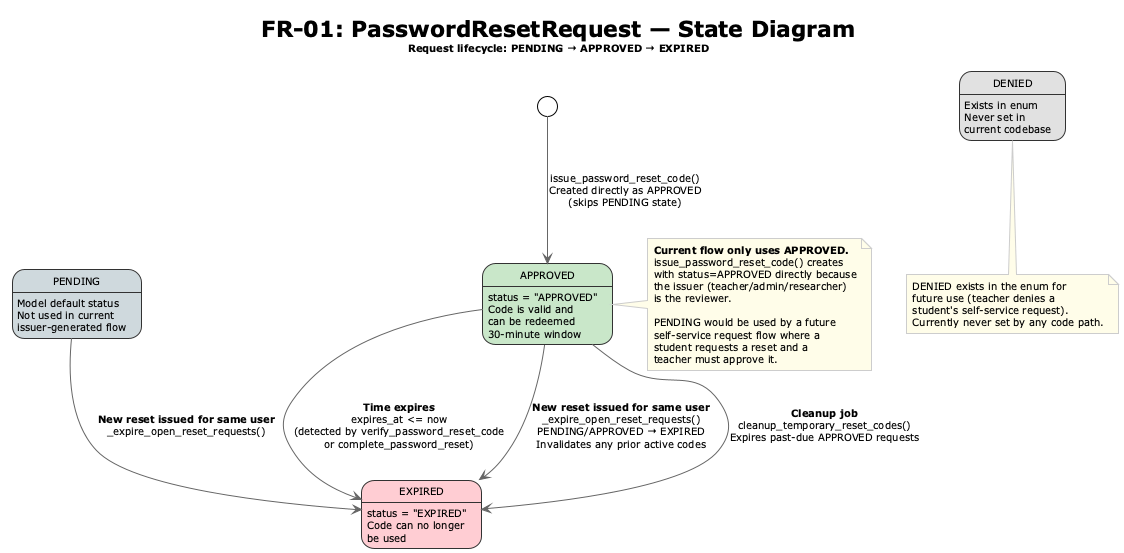

The diagram above was rendered by PlantUML. Its source (embedded in the PNG):
@startuml
!theme plain
skinparam stateBorderColor #333
skinparam stateBackgroundColor #FAFAFA
skinparam stateFontSize 12
skinparam arrowColor #666
skinparam defaultFontSize 10
skinparam noteBackgroundColor #FEFCE8
skinparam noteBorderColor #CCC

title **FR-01: PasswordResetRequest — State Diagram**\n<size:10>Request lifecycle: PENDING → APPROVED → EXPIRED</size>

state "PENDING" as pending #CFD8DC {
  pending : Model default status
  pending : Not used in current
  pending :  issuer-generated flow
}

state "APPROVED" as approved #C8E6C9 {
  approved : status = "APPROVED"
  approved : Code is valid and
  approved :  can be redeemed
  approved : 30-minute window
}

state "EXPIRED" as expired #FFCDD2 {
  expired : status = "EXPIRED"
  expired : Code can no longer
  expired :  be used
}

state "DENIED" as denied #E0E0E0 {
  denied : Exists in enum
  denied : Never set in
  denied :  current codebase
}

[*] --> approved : issue_password_reset_code()\nCreated directly as APPROVED\n(skips PENDING state)

approved --> expired : **Time expires**\nexpires_at <= now\n(detected by verify_password_reset_code\nor complete_password_reset)

approved --> expired : **New reset issued for same user**\n_expire_open_reset_requests()\nPENDING/APPROVED → EXPIRED\nInvalidates any prior active codes

approved --> expired : **Cleanup job**\ncleanup_temporary_reset_codes()\nExpires past-due APPROVED requests

pending --> expired : **New reset issued for same user**\n_expire_open_reset_requests()

note right of approved
  **Current flow only uses APPROVED.**
  issue_password_reset_code() creates
  with status=APPROVED directly because
  the issuer (teacher/admin/researcher)
  is the reviewer.

  PENDING would be used by a future
  self-service request flow where a
  student requests a reset and a
  teacher must approve it.
end note

note bottom of denied
  DENIED exists in the enum for
  future use (teacher denies a
  student's self-service request).
  Currently never set by any code path.
end note

@enduml